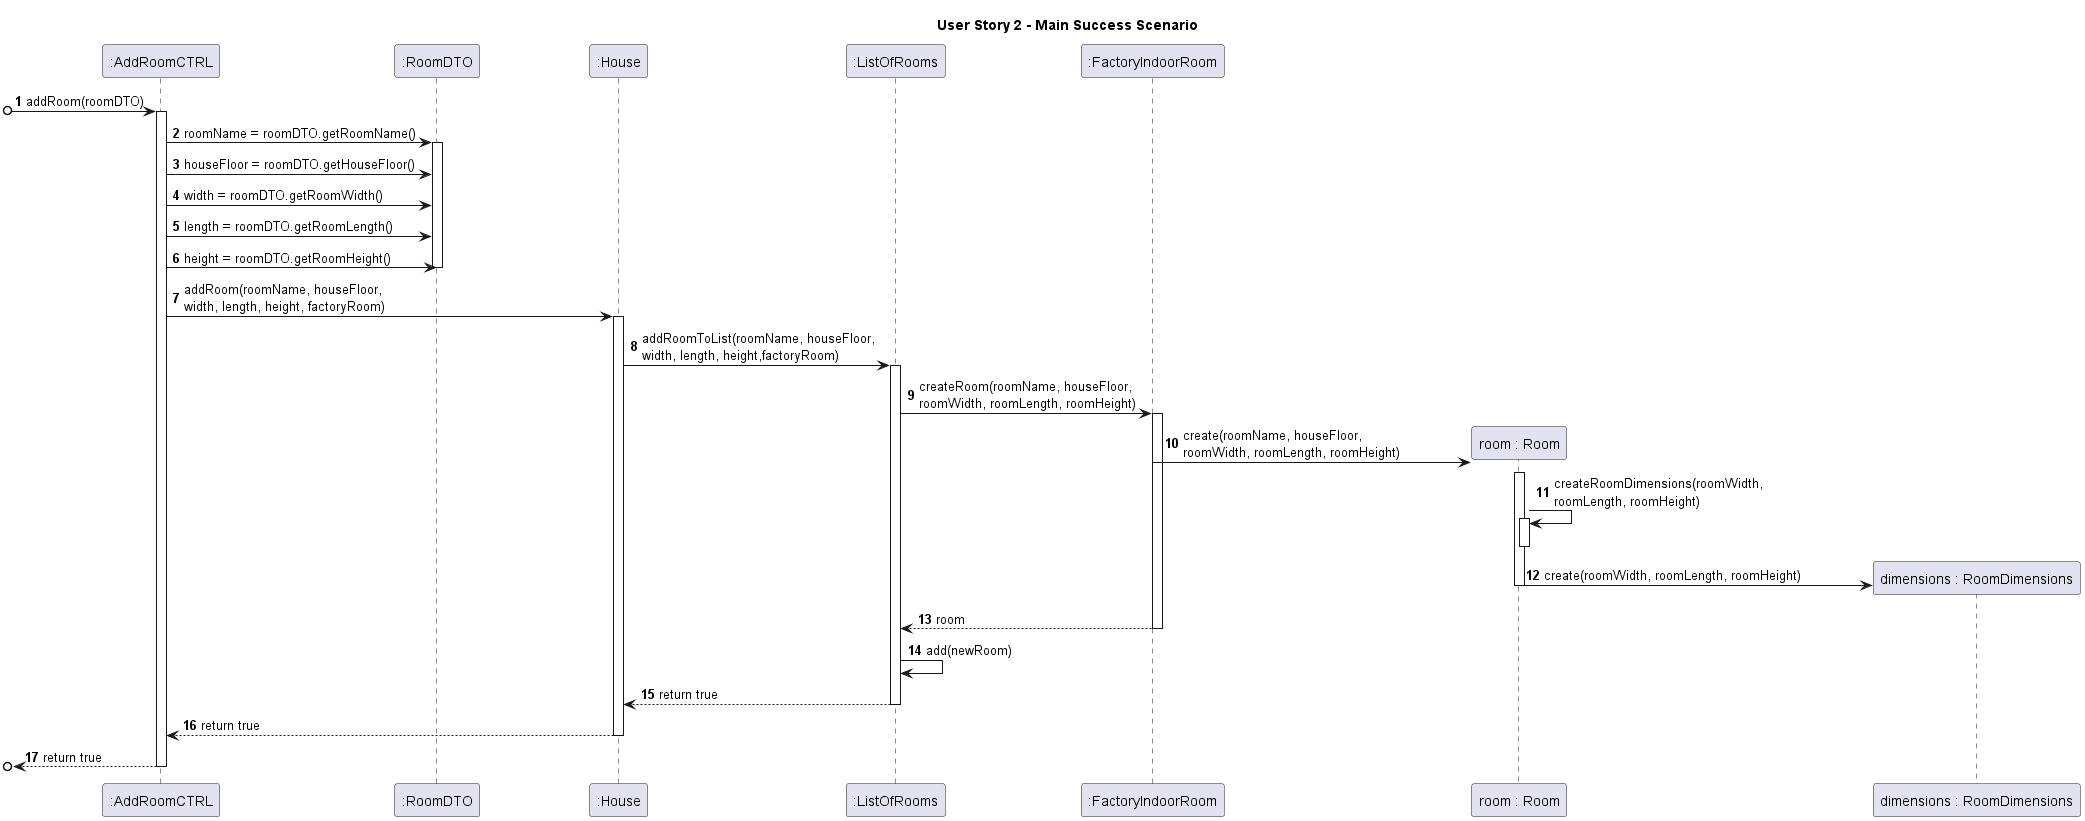

The diagram above was rendered by PlantUML. Its source (embedded in the PNG):
@startuml

autonumber
title User Story 2 - Main Success Scenario
participant ":AddRoomCTRL" as C
participant ":RoomDTO" as dto
participant ":House" as H
participant ":ListOfRooms" as LOR
participant ":FactoryIndoorRoom" as FR
participant "room : Room" as R
participant "dimensions : RoomDimensions" as RD
skinparam ParticipantPadding 50

[o-> C : addRoom(roomDTO)
activate C
C -> dto : roomName = roomDTO.getRoomName()
activate dto
C -> dto : houseFloor = roomDTO.getHouseFloor()
C -> dto : width = roomDTO.getRoomWidth()
C -> dto : length = roomDTO.getRoomLength()
C -> dto : height = roomDTO.getRoomHeight()
deactivate dto
C -> H : addRoom(roomName, houseFloor, \nwidth, length, height, factoryRoom)
activate H
H -> LOR : addRoomToList(roomName, houseFloor, \nwidth, length, height,factoryRoom)
activate LOR
LOR -> FR : createRoom(roomName, houseFloor, \nroomWidth, roomLength, roomHeight)
activate FR
Activate FR
FR -> R** : create(roomName, houseFloor, \nroomWidth, roomLength, roomHeight)
deactivate FR
activate R
R -> R : createRoomDimensions(roomWidth,\nroomLength, roomHeight)
activate R
deactivate R
R -> RD** : create(roomWidth, roomLength, roomHeight)
deactivate R
FR --> LOR : room
deactivate FR
LOR -> LOR : add(newRoom)
LOR --> H : return true

deactivate LOR
H --> C : return true
deactivate H
[o<-- C : return true
deactivate C
@enduml